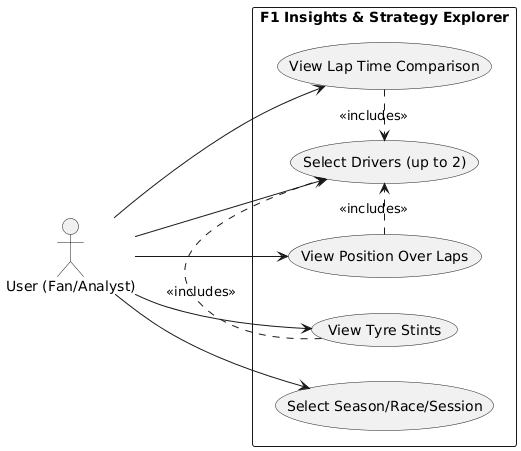

The diagram above was rendered by PlantUML. Its source (embedded in the PNG):
@startuml
left to right direction

actor "User (Fan/Analyst)" as User

rectangle "F1 Insights & Strategy Explorer" {
  usecase "Select Season/Race/Session" as UC1
  usecase "Select Drivers (up to 2)" as UC2
  usecase "View Lap Time Comparison" as UC3
  usecase "View Position Over Laps" as UC4
  usecase "View Tyre Stints" as UC5
}

User --> UC1
User --> UC2
User --> UC3
User --> UC4
User --> UC5

UC3 .> UC2 : <<includes>>
UC4 .> UC2 : <<includes>>
UC5 .> UC2 : <<includes>>
@enduml